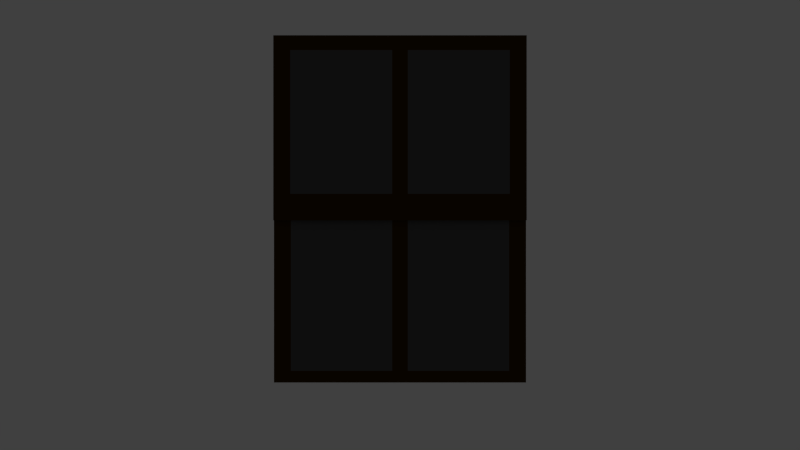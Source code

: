 # Source: assets.blend  (saved by Blender 2.78.0; exported with 4.5.12 LTS)
import bpy
from mathutils import Matrix  # noqa: F401  (used for matrix-valued properties, if any)

bpy.ops.wm.read_factory_settings(use_empty=True)
scene = bpy.context.scene
scene.name = 'Scene'

# ---- collections
col_collection_1 = bpy.data.collections.new('Collection 1'); scene.collection.children.link(col_collection_1)
col_collection_1.hide_render = True
col_collection_1.hide_viewport = True
col_collection_2 = bpy.data.collections.new('Collection 2'); scene.collection.children.link(col_collection_2)
col_collection_11 = bpy.data.collections.new('Collection 11'); scene.collection.children.link(col_collection_11)
col_collection_11.hide_render = True
col_collection_11.hide_viewport = True

# ---- materials (node trees are filled in below, after node groups)
mat_grassmat4 = bpy.data.materials.new('grassmat4')
mat_grassmat4.alpha_threshold = 0.0
mat_grassmat4.use_transparent_shadow = False
mat_grassmat4.roughness = 0.5
mat_grassmat3 = bpy.data.materials.new('grassmat3')
mat_grassmat3.alpha_threshold = 0.0
mat_grassmat3.use_transparent_shadow = False
mat_grassmat3.roughness = 0.5
mat_grassmat2 = bpy.data.materials.new('grassmat2')
mat_grassmat2.alpha_threshold = 0.0
mat_grassmat2.use_transparent_shadow = False
mat_grassmat2.diffuse_color = (0.1506, 0.8, 0.0, 1.0)
mat_grassmat2.roughness = 0.5
mat_grassmat1 = bpy.data.materials.new('grassmat1')
mat_grassmat1.alpha_threshold = 0.0
mat_grassmat1.use_transparent_shadow = False
mat_grassmat1.diffuse_color = (0.02623, 0.8, 0.0, 1.0)
mat_grassmat1.roughness = 0.5
mat_grassmat0 = bpy.data.materials.new('grassmat0')
mat_grassmat0.alpha_threshold = 0.0
mat_grassmat0.use_transparent_shadow = False
mat_grassmat0.diffuse_color = (0.0, 0.8, 0.01011, 1.0)
mat_grassmat0.roughness = 0.5
mat_stairsmat0 = bpy.data.materials.new('stairsmat0')
mat_stairsmat0.alpha_threshold = 0.0
mat_stairsmat0.use_transparent_shadow = False
mat_stairsmat0.roughness = 0.5
mat_areamat0 = bpy.data.materials.new('areamat0')
mat_areamat0.alpha_threshold = 0.0
mat_areamat0.use_transparent_shadow = False
mat_areamat0.roughness = 0.5
mat_areamat1 = bpy.data.materials.new('areamat1')
mat_areamat1.alpha_threshold = 0.0
mat_areamat1.use_transparent_shadow = False
mat_areamat1.diffuse_color = (0.01982, 0.8, 0.01812, 1.0)
mat_areamat1.roughness = 0.5
mat_areamat1.specular_intensity = 0.0
mat_waterholdermat0 = bpy.data.materials.new('waterholdermat0')
mat_waterholdermat0.alpha_threshold = 0.0
mat_waterholdermat0.use_transparent_shadow = False
mat_waterholdermat0.roughness = 0.5
mat_waterholdermat0.line_color = (0.0, 0.0, 0.0, 1.0)
mat_windowoutline = bpy.data.materials.new('windowoutline')
mat_windowoutline.alpha_threshold = 0.0
mat_windowoutline.use_transparent_shadow = False
mat_windowoutline.diffuse_color = (0.04955, 0.02304, 0.001162, 1.0)
mat_windowoutline.roughness = 0.5
mat_windowoutline.specular_intensity = 0.3158
mat_glassmat = bpy.data.materials.new('glassmat')
mat_glassmat.alpha_threshold = 0.0
mat_glassmat.use_transparent_shadow = False
mat_glassmat.diffuse_color = (0.08714, 0.08714, 0.08714, 1.0)
mat_glassmat.roughness = 0.5
mat_glassmat.specular_intensity = 0.4263
mat_outsidebox = bpy.data.materials.new('outsidebox')
mat_outsidebox.alpha_threshold = 0.0
mat_outsidebox.use_transparent_shadow = False
mat_outsidebox.roughness = 0.5
mat_handle = bpy.data.materials.new('handle')
mat_handle.alpha_threshold = 0.0
mat_handle.use_transparent_shadow = False
mat_handle.diffuse_color = (0.08335, 0.3067, 0.8, 1.0)
mat_handle.roughness = 0.5
mat_birdmat0 = bpy.data.materials.new('birdmat0')
mat_birdmat0.alpha_threshold = 0.0
mat_birdmat0.use_transparent_shadow = False
mat_birdmat0.roughness = 0.5

# ---- material node trees

# ---- world
world_world = bpy.data.worlds.new('World'); scene.world = world_world
world_world.color = (0.05088, 0.05088, 0.05088)
world_world.use_sun_shadow = False
world_world.sun_shadow_jitter_overblur = 0.0
world_world.cycles.sampling_method = 'NONE'
world_world.cycles.sample_map_resolution = 256

# ---- cameras
cam_camera = bpy.data.cameras.new('Camera')
cam_camera.clip_end = 100.0
cam_camera.lens = 35.0
cam_camera.sensor_width = 32.0
cam_camera.sensor_height = 18.0
cam_camera.ortho_scale = 7.314
cam_camera.dof.focus_distance = 0.0
cam_camera.dof.aperture_fstop = 128.0

# ---- lights
light_lamp = bpy.data.lights.new('Lamp', 'POINT')
light_lamp.transmission_factor = 0.0
light_lamp.cutoff_distance = 30.0
light_lamp.energy = 100.0
light_lamp.shadow_buffer_clip_start = 1.001
light_lamp.shadow_soft_size = 0.1
light_lamp.shadow_maximum_resolution = 0.006
light_lamp.use_absolute_resolution = True
light_lamp.cycles.use_multiple_importance_sampling = False
light_sun = bpy.data.lights.new('Sun', 'POINT')
light_sun.transmission_factor = 0.0
light_sun.energy = 100.0
light_sun.shadow_buffer_clip_start = 0.5
light_sun.shadow_soft_size = 0.1
light_sun.shadow_maximum_resolution = 0.006
light_sun.use_absolute_resolution = True

# ---- meshes
me_cube_004 = bpy.data.meshes.new('Cube.004')
me_cube_004.from_pydata([(-0.6447, -0.03539, 0.001502), (0.001083, 0.04614, 0.001502), (-1.611, -0.0007015, 0.001502), (0.001083, -0.04754, 0.001502), (-0.4542, 0.03399, 0.001502)], [], [(0, 3, 1, 4), (2, 0, 4)])
me_cube_004.materials.append(mat_grassmat4)
me_cube_004.use_remesh_preserve_volume = False
me_cube_004.use_remesh_preserve_attributes = False
me_cube_004.use_mirror_vertex_groups = False
me_cube_004.update()
me_cube_003 = bpy.data.meshes.new('Cube.003')
me_cube_003.from_pydata([(-1.171, -0.06394, -0.0008312), (0.01018, 0.0176, -0.0008314), (-1.602, -0.02924, -0.0008311), (0.01018, -0.07609, -0.0008314), (-0.9802, 0.005445, -0.0008312), (-0.6907, 0.1118, -0.0008312), (-0.005301, -0.04597, -0.0008314), (-1.161, 0.1272, -0.0008311), (0.03838, 0.04539, -0.0008314), (-0.8622, 0.05925, -0.0008312)], [], [(9, 6, 8, 5), (0, 3, 1, 4), (2, 0, 4), (7, 9, 5)])
me_cube_003.materials.append(mat_grassmat3)
me_cube_003.use_remesh_preserve_volume = False
me_cube_003.use_remesh_preserve_attributes = False
me_cube_003.use_mirror_vertex_groups = False
me_cube_003.update()
me_cube_002 = bpy.data.meshes.new('Cube.002')
me_cube_002.from_pydata([(-0.5195, 0.08056, 0.000992), (-0.2305, 0.03421, 0.0009919), (-0.7961, 0.06008, 0.0009921), (-0.2305, 0.08193, 0.0009919), (-0.5139, 0.05758, 0.000992), (0.004547, -0.002377, 0.0009919), (0.004547, 0.0714, 0.0009919), (0.0005, 0.04268, 0.0009918), (0.00109, -0.0305, 0.0009917), (-0.5983, -0.1198, 0.0009918), (-0.2949, -0.04086, 0.0009918), (-1.064, -0.09393, 0.0009919), (-0.2946, -0.1087, 0.0009918), (-0.5978, -0.07944, 0.0009918), (-0.6491, 0.1535, 0.000992), (-0.2305, 0.09714, 0.0009919), (-1.074, 0.1286, 0.0009921), (-0.2305, 0.1552, 0.000992), (-0.6435, 0.1256, 0.000992), (0.004547, 0.05261, 0.0009919), (0.004547, 0.1424, 0.0009919), (-0.6287, -0.02805, 0.0009918), (-0.0005143, 0.008224, 0.0009918), (-1.132, -0.01617, 0.0009919), (0.0002759, -0.02297, 0.0009918), (-0.6277, -0.009509, 0.0009918)], [], [(2, 4, 0), (4, 1, 3, 0), (3, 1, 5, 6), (9, 12, 10, 13), (11, 9, 13), (10, 12, 8, 7), (16, 18, 14), (18, 15, 17, 14), (17, 15, 19, 20), (21, 24, 22, 25), (23, 21, 25)])
me_cube_002.materials.append(mat_grassmat2)
me_cube_002.use_remesh_preserve_volume = False
me_cube_002.use_remesh_preserve_attributes = False
me_cube_002.use_mirror_vertex_groups = False
me_cube_002.update()
me_cube_001 = bpy.data.meshes.new('Cube.001')
me_cube_001.from_pydata([(-1.177, -0.06394, 0.003366), (-1.153, 0.1385, 0.003366), (-0.6474, 0.0669, 0.003366), (-1.882, 0.06742, 0.003366), (-0.6474, 0.1491, 0.003366), (-1.376, 0.07757, 0.003366), (0.003844, 0.0176, 0.003366), (-1.609, -0.02924, 0.003366), (0.003844, -0.07609, 0.003366), (-0.9865, 0.005445, 0.003366), (0.003844, 0.003855, 0.003366), (0.003844, 0.131, 0.003366), (0.003844, -0.01151, 0.003366), (0.003844, -0.1323, 0.003366), (-0.7753, -0.1638, 0.003366), (-0.3641, -0.1167, 0.003366), (-1.061, -0.145, 0.003366), (-0.3637, -0.1725, 0.003366), (-0.6495, -0.1258, 0.003366)], [], [(3, 5, 1), (5, 2, 4, 1), (4, 2, 10, 11), (14, 17, 15, 18), (0, 8, 6, 9), (7, 0, 9), (16, 14, 18), (15, 17, 13, 12)])
me_cube_001.materials.append(mat_grassmat1)
me_cube_001.use_remesh_preserve_volume = False
me_cube_001.use_remesh_preserve_attributes = False
me_cube_001.use_mirror_vertex_groups = False
me_cube_001.update()
me_cube = bpy.data.meshes.new('Cube')
me_cube.from_pydata([(-1.208, -0.1166, 0.00245), (-1.184, 0.04412, 0.00245), (-0.6787, -0.05957, 0.00245), (-1.913, 9.337e-08, 0.00245), (-0.6787, 0.05957, 0.00245), (-1.408, -0.04412, 0.00245), (-0.00115, -0.1247, 0.002449), (-1.64, -0.09497, 0.00245), (-0.00115, -0.2184, 0.002449), (-1.018, -0.07333, 0.00245), (-0.00115, -0.1527, 0.002449), (-0.00115, 0.1527, 0.002449), (-0.00115, -0.1538, 0.002449), (-0.00115, -0.2746, 0.002449), (-0.7438, -0.2231, 0.002449), (-0.8212, 0.2527, 0.00245), (-0.4748, 0.1804, 0.002449), (-1.32, 0.2213, 0.00245), (-0.4753, 0.2637, 0.002449), (-0.9736, 0.191, 0.002449), (-0.3953, -0.1578, 0.002449), (-1.078, -0.2717, 0.002449), (-0.395, -0.2277, 0.002449), (-0.7582, -0.1809, 0.002449), (-0.00115, 0.09016, 0.002449), (-0.00115, 0.2384, 0.002449), (-1.449, 0.09238, 0.00245), (-0.00115, 0.1449, 0.002449), (-1.967, 0.1133, 0.00245), (-0.00115, 0.08269, 0.002449), (-1.221, 0.1347, 0.00245)], [], [(3, 5, 1), (5, 2, 4, 1), (4, 2, 10, 11), (26, 29, 27, 30), (17, 19, 15), (14, 22, 20, 23), (0, 8, 6, 9), (7, 0, 9), (19, 16, 18, 15), (21, 14, 23), (18, 16, 24, 25), (20, 22, 13, 12), (28, 26, 30)])
me_cube.materials.append(mat_grassmat0)
me_cube.use_remesh_preserve_volume = False
me_cube.use_remesh_preserve_attributes = False
me_cube.use_mirror_vertex_groups = False
me_cube.update()
me_plane = bpy.data.meshes.new('Plane')
me_plane.from_pydata([(-2.37, -4.0, 0.0), (2.315, -4.0, 0.001435), (-2.37, 4.0, 0.0), (2.315, 4.0, 0.001435), (-2.37, 2.933, 0.0), (-2.37, -2.933, 0.0), (2.315, -2.933, 0.001435), (2.315, 2.933, 0.001435), (7.263, -4.0, -3.301), (6.063, -4.0, -3.301), (7.263, -2.933, -4.403), (7.263, -2.933, -3.301), (4.863, 2.933, -2.2), (4.863, 2.933, -1.099), (3.663, 2.933, -1.099), (3.663, 2.933, 0.001435), (3.663, -2.933, 0.001435), (3.663, -2.933, -1.099), (4.863, -2.933, -1.099), (4.863, -2.933, -2.2), (3.663, -4.0, 0.001435), (3.663, -4.0, -1.099), (4.863, -4.0, -1.099), (4.863, -4.0, -2.2), (4.863, 4.0, -2.2), (4.863, 4.0, -1.099), (3.663, 4.0, -1.099), (3.663, 4.0, 0.001435), (7.263, 2.933, -4.403), (6.063, 4.0, -2.2), (6.063, 4.0, -3.301), (6.063, -4.0, -2.2), (6.063, -2.933, -3.301), (6.063, -2.933, -2.2), (6.063, 2.933, -3.301), (7.263, 2.933, -3.301), (6.063, 2.933, -2.2), (7.263, -4.0, -4.403), (7.263, 4.0, -4.403), (7.263, 4.0, -3.301), (8.463, 4.0, -4.403), (8.463, 4.0, -5.504), (8.463, -4.0, -5.504), (8.463, -4.0, -4.403), (8.463, -2.933, -5.504), (8.463, -2.933, -4.403), (8.463, 2.933, -4.403), (8.463, 2.933, -5.504)], [], [(4, 7, 3, 2), (0, 1, 6, 5), (5, 6, 7, 4), (46, 45, 44, 47), (29, 36, 34, 30), (3, 7, 15, 27), (27, 15, 14, 26), (26, 14, 13, 25), (25, 13, 12, 24), (6, 1, 20, 16), (16, 20, 21, 17), (17, 21, 22, 18), (18, 22, 23, 19), (7, 6, 16, 15), (15, 16, 17, 14), (14, 17, 18, 13), (13, 18, 19, 12), (19, 23, 31, 33), (30, 34, 35, 39), (24, 12, 36, 29), (45, 43, 42, 44), (12, 19, 33, 36), (39, 35, 28, 38), (32, 9, 8, 11), (11, 8, 37, 10), (34, 32, 11, 35), (35, 11, 10, 28), (10, 37, 43, 45), (40, 46, 47, 41), (38, 28, 46, 40), (28, 10, 45, 46), (36, 33, 32, 34), (33, 31, 9, 32)])
me_plane.materials.append(mat_stairsmat0)
me_plane.use_remesh_preserve_volume = False
me_plane.use_remesh_preserve_attributes = False
me_plane.use_mirror_vertex_groups = False
me_plane.update()
me_areamesh = bpy.data.meshes.new('areamesh')
me_areamesh.from_pydata([(-1.0, -1.0, 0.0), (1.0, -1.0, 0.0), (-1.0, 1.0, 0.0), (1.0, 1.0, 0.0), (-1.0, 0.9667, 0.0), (-1.0, -0.9667, 0.0), (1.0, -0.9667, 0.0), (1.0, 0.9667, 0.0), (-0.9667, -1.0, 0.0), (0.9667, -1.0, 0.0), (0.9667, 1.0, 0.0), (-0.9667, 1.0, 0.0), (0.9667, -0.9667, 0.0), (-0.9667, -0.9667, 0.0), (0.9667, 0.9667, 0.0), (-0.9667, 0.9667, 0.0), (0.9667, -0.9667, 1.134), (-0.9667, -0.9667, 1.134), (0.9667, 0.9667, 1.134), (-0.9667, 0.9667, 1.134)], [], [(14, 7, 3, 10), (9, 1, 6, 12), (12, 6, 7, 14), (5, 13, 15, 4), (13, 12, 14, 15), (0, 8, 13, 5), (8, 9, 12, 13), (4, 15, 11, 2), (15, 14, 10, 11), (14, 12, 16, 18), (13, 15, 19, 17), (14, 18, 19, 15), (13, 17, 16, 12)])
me_areamesh.polygons.foreach_set('material_index', [0, 0, 0, 0, 1, 0, 0, 0, 0, 0, 0, 0, 0])
_uv = me_areamesh.uv_layers.new(name='UVMap')
_uv.uv.foreach_set('vector', [0.0, 0.0, 0.0, 0.0, 0.0, 0.0, 0.0, 0.0, 0.0, 0.0, 0.0, 0.0, 0.0, 0.0, 0.0, 0.0, 0.0, 0.0, 0.0, 0.0, 0.0, 0.0, 0.0, 0.0, 0.0, 0.0, 0.0, 0.0, 0.0, 0.0, 0.0, 0.0, 0.0, 0.0, 0.0, 0.0, 0.0, 0.0, 0.0, 0.0, 0.0, 0.0, 0.0, 0.0, 0.0, 0.0, 0.0, 0.0, 0.0, 0.0, 0.0, 0.0, 0.0, 0.0, 0.0, 0.0, 0.0, 0.0, 0.0, 0.0, 0.0, 0.0, 0.0, 0.0, 0.0, 0.0, 0.0, 0.0, 0.0, 0.0, 0.0, 0.0, 0.7549, 0.277, 1.005, 0.277, 1.005, 0.6473, 0.7549, 0.6473, 0.2549, 0.277, 0.5049, 0.277, 0.5049, 0.6473, 0.2549, 0.6473, 0.7549, 0.277, 0.7549, 0.6473, 0.5049, 0.6473, 0.5049, 0.277, 0.2549, 0.277, 0.2549, 0.6473, 0.00496, 0.6473, 0.00496, 0.277])
me_areamesh.materials.append(mat_areamat0)
me_areamesh.materials.append(mat_areamat1)
me_areamesh.use_remesh_preserve_volume = False
me_areamesh.use_remesh_preserve_attributes = False
me_areamesh.use_mirror_vertex_groups = False
me_areamesh.update()
me_waterholdermesh = bpy.data.meshes.new('waterholdermesh')
me_waterholdermesh.from_pydata([(1.0, 1.0, -1.0), (1.0, -1.0, -1.0), (-1.0, -1.0, -1.0), (-1.0, 1.0, -1.0), (1.0, 1.0, 1.0), (1.0, -1.0, 1.0), (-1.0, -1.0, 1.0), (-1.0, 1.0, 1.0), (0.9, 1.0, -1.0), (-0.9, 1.0, -1.0), (0.9, -1.0, -1.0), (-0.9, -1.0, -1.0), (0.9, 1.0, 1.0), (-0.9, 1.0, 1.0), (0.9, -1.0, 1.0), (-0.9, -1.0, 1.0), (1.0, 0.9, -1.0), (1.0, -0.9, -1.0), (-1.0, -0.9, -1.0), (-1.0, 0.9, -1.0), (1.0, 0.9, 1.0), (1.0, -0.9, 1.0), (-1.0, -0.9, 1.0), (-1.0, 0.9, 1.0), (0.9, 0.9, 1.0), (0.9, -0.9, 1.0), (-0.9, 0.9, 1.0), (-0.9, -0.9, 1.0), (0.9, -0.9, -1.0), (0.9, 0.9, -1.0), (-0.9, -0.9, -1.0), (-0.9, 0.9, -1.0), (1.0, -0.9, 2.702), (1.0, -1.0, 2.702), (-0.9, 1.0, 2.702), (-1.0, 1.0, 2.702), (-0.9, -1.0, 2.702), (-1.0, -1.0, 2.702), (-1.0, 0.9, 2.702), (1.0, 1.0, 2.702), (0.9, 1.0, 2.702), (0.9, -1.0, 2.702), (0.9, -0.9, 2.702), (-0.9, -0.9, 2.702), (1.0, 0.9, 2.702), (-1.0, -0.9, 2.702), (0.9, 0.9, 2.702), (-0.9, 0.9, 2.702)], [], [(30, 11, 2, 18), (15, 14, 41, 36), (17, 21, 5, 1), (11, 15, 6, 2), (19, 23, 7, 3), (13, 9, 3, 7), (4, 0, 8, 12), (12, 8, 9, 13), (1, 5, 14, 10), (10, 14, 15, 11), (5, 21, 32, 33), (20, 4, 39, 44), (17, 1, 10, 28), (28, 10, 11, 30), (8, 29, 31, 9), (29, 28, 30, 31), (0, 16, 29, 8), (16, 17, 28, 29), (6, 15, 36, 37), (24, 26, 27, 25), (22, 6, 37, 45), (25, 27, 43, 42), (2, 6, 22, 18), (18, 22, 23, 19), (0, 4, 20, 16), (16, 20, 21, 17), (4, 12, 40, 39), (14, 5, 33, 41), (9, 31, 19, 3), (31, 30, 18, 19), (43, 45, 37, 36), (32, 42, 41, 33), (42, 43, 36, 41), (40, 34, 47, 46), (39, 40, 46, 44), (44, 46, 42, 32), (34, 35, 38, 47), (47, 38, 45, 43), (12, 13, 34, 40), (27, 26, 47, 43), (24, 25, 42, 46), (26, 24, 46, 47), (23, 22, 45, 38), (7, 23, 38, 35), (21, 20, 44, 32), (13, 7, 35, 34)])
me_waterholdermesh.materials.append(mat_waterholdermat0)
me_waterholdermesh.use_remesh_preserve_volume = False
me_waterholdermesh.use_remesh_preserve_attributes = False
me_waterholdermesh.use_mirror_vertex_groups = False
me_waterholdermesh.update()
me_plane_001 = bpy.data.meshes.new('Plane.001')
me_plane_001.from_pydata([(-1.0, -1.0, 0.0), (1.0, -1.0, 0.0), (-1.0, 1.198, 0.0), (1.0, 1.198, 0.0), (-1.0, 1.105, 0.0), (-1.0, -0.9259, 0.0), (1.0, -0.9259, 0.0), (1.0, 1.105, 0.0), (-0.8667, -1.0, 0.0), (0.8667, -1.0, 0.0), (0.8667, 1.198, 0.0), (-0.8667, 1.198, 0.0), (0.8667, -0.9259, 0.0), (-0.8667, -0.9259, 0.0), (-1.0, 1.198, 0.05414), (-0.8667, 1.198, 0.05414), (-1.0, 0.1966, 0.0), (-1.0, 0.02992, 0.0), (1.0, 0.02992, 0.0), (1.0, 0.1966, 0.0), (-0.8667, 0.02992, 0.0), (1.0, 1.198, 0.05414), (0.8667, 0.02992, 0.0), (1.0, 1.105, 0.05414), (-1.0, -0.9259, 0.02439), (-1.0, -1.0, 0.02439), (0.8667, -1.0, 0.02439), (1.0, -1.0, 0.02439), (1.0, 1.105, 0.02439), (1.0, 1.198, 0.02439), (-0.8667, 1.198, 0.02439), (-1.0, 1.198, 0.02439), (-1.0, 1.105, 0.02439), (-1.0, 0.02992, 0.02439), (1.0, -0.9259, 0.02439), (1.0, 0.1966, 0.02439), (-0.8667, -0.9259, 0.02439), (-0.8667, 1.105, 0.02439), (-0.8667, -1.0, 0.02439), (0.8667, 1.198, 0.02439), (0.8667, -0.9259, 0.02439), (0.8667, 1.105, 0.02439), (-0.8667, 0.1966, 0.02439), (0.8667, 0.1966, 0.02439), (-1.0, 0.1966, 0.02439), (1.0, 0.02992, 0.02439), (-0.8667, 0.02992, 0.02439), (0.8667, 0.02992, 0.02439), (-1.0, 1.105, 0.05414), (1.0, 0.1966, 0.05414), (-0.8667, 1.105, 0.05414), (0.8667, 1.198, 0.05414), (0.8667, 1.105, 0.05414), (-0.8667, 0.1966, 0.05414), (0.8667, 0.1966, 0.05414), (-1.0, 0.1966, 0.05414), (-1.0, 0.02992, 0.05414), (1.0, 0.02992, 0.05414), (-0.8667, 0.02992, 0.05414), (0.8667, 0.02992, 0.05414), (0.06108, 0.1966, 0.05414), (-2.98e-08, 0.1966, 0.05414), (-0.06108, 0.1966, 0.05414), (-0.06108, -1.0, 0.0), (2.98e-08, -1.0, 0.0), (0.06108, -1.0, 0.0), (0.06108, 1.105, 0.02439), (-0.06108, 1.105, 0.02439), (-0.06108, -1.0, 0.02439), (2.98e-08, -1.0, 0.02439), (0.06108, -1.0, 0.02439), (0.06108, 1.105, 0.05414), (-2.98e-08, 1.105, 0.05414), (-0.06108, 1.105, 0.05414), (0.06108, 1.198, 0.0), (-2.98e-08, 1.198, 0.0), (-0.06108, 1.198, 0.0), (0.06108, 0.02992, 0.0), (-2.98e-08, 0.02992, 0.0), (-0.06108, 0.02992, 0.0), (0.06108, 1.198, 0.02439), (-2.98e-08, 1.198, 0.02439), (-0.06108, 1.198, 0.02439), (0.06108, 0.02992, 0.02439), (-2.98e-08, 0.02992, 0.02439), (-0.06108, 0.02992, 0.02439), (0.06108, -0.9259, 0.0), (-2.98e-08, -0.9259, 0.0), (-0.06108, -0.9259, 0.0), (0.06108, 0.1966, 0.02439), (-0.06108, 0.1966, 0.02439), (0.06108, 0.02992, 0.05414), (-2.98e-08, 0.02992, 0.05414), (-0.06108, 0.02992, 0.05414), (0.06108, -0.9259, 0.02439), (-2.98e-08, -0.9259, 0.02439), (-0.06108, -0.9259, 0.02439), (0.06108, 1.198, 0.05414), (-2.98e-08, 1.198, 0.05414), (-0.06108, 1.198, 0.05414)], [], [(13, 20, 46, 36), (10, 74, 80, 39), (17, 5, 24, 33), (18, 19, 35, 45), (3, 10, 39, 29), (2, 4, 32, 31), (6, 18, 45, 34), (8, 63, 68, 38), (11, 2, 31, 30), (16, 17, 33, 44), (0, 8, 38, 25), (20, 79, 85, 46), (7, 3, 29, 28), (4, 16, 44, 32), (43, 89, 60, 54), (26, 27, 34, 40), (42, 37, 50, 53), (30, 31, 14, 15), (25, 38, 36, 24), (38, 68, 96, 36), (44, 33, 56, 55), (46, 85, 93, 58), (37, 67, 73, 50), (24, 36, 46, 33), (28, 29, 21, 23), (40, 34, 45, 47), (32, 44, 55, 48), (1, 6, 34, 27), (19, 7, 28, 35), (5, 0, 25, 24), (12, 86, 94, 40), (22, 12, 40, 47), (9, 1, 27, 26), (52, 23, 21, 51), (54, 49, 23, 52), (55, 53, 50, 48), (48, 50, 15, 14), (50, 73, 99, 15), (58, 93, 62, 53), (56, 58, 53, 55), (59, 57, 49, 54), (31, 32, 48, 14), (41, 43, 54, 52), (33, 46, 58, 56), (29, 39, 51, 21), (45, 35, 49, 57), (39, 80, 97, 51), (47, 45, 57, 59), (35, 28, 23, 49), (96, 95, 84, 85), (94, 86, 87, 95), (95, 87, 88, 96), (96, 88, 13, 36), (99, 73, 72, 98), (98, 72, 71, 97), (97, 71, 52, 51), (68, 63, 64, 69), (69, 64, 65, 70), (70, 65, 9, 26), (66, 71, 60, 89), (61, 60, 71, 72), (62, 90, 42, 53), (62, 93, 92, 61), (61, 92, 91, 60), (60, 91, 59, 54), (85, 79, 78, 84), (84, 78, 77, 83), (83, 77, 22, 47), (80, 74, 75, 81), (81, 75, 76, 82), (82, 76, 11, 30), (93, 85, 84, 92), (92, 84, 83, 91), (91, 83, 47, 59), (62, 61, 72, 73), (67, 90, 62, 73), (71, 66, 41, 52), (97, 80, 81, 98), (98, 81, 82, 99), (99, 82, 30, 15), (96, 68, 69, 95), (95, 69, 70, 94), (94, 70, 26, 40), (88, 96, 85, 79), (84, 95, 94, 83), (94, 86, 77, 83), (94, 40, 47, 83), (96, 85, 46, 36), (62, 73, 50, 53), (60, 54, 52, 71)])
me_plane_001.polygons.foreach_set('material_index', [0, 0, 0, 0, 0, 0, 0, 0, 0, 0, 0, 0, 0, 0, 0, 0, 0, 0, 0, 0, 0, 0, 0, 0, 0, 0, 0, 0, 0, 0, 0, 0, 0, 0, 0, 0, 0, 0, 0, 0, 0, 0, 0, 0, 0, 0, 0, 0, 0, 0, 0, 0, 0, 0, 0, 0, 0, 0, 0, 0, 0, 0, 0, 0, 0, 0, 0, 0, 0, 0, 0, 0, 0, 0, 0, 0, 0, 0, 0, 0, 0, 0, 0, 0, 0, 0, 1, 1, 1, 1])
me_plane_001.materials.append(mat_windowoutline)
me_plane_001.materials.append(mat_glassmat)
me_plane_001.use_remesh_preserve_volume = False
me_plane_001.use_remesh_preserve_attributes = False
me_plane_001.use_mirror_vertex_groups = False
me_plane_001.update()
me_powerboxmesh = bpy.data.meshes.new('powerboxmesh')
me_powerboxmesh.from_pydata([(-0.4, -1.0, 0.0), (0.4, -1.0, 0.0), (-0.4, 1.0, 0.0), (0.4, 1.0, 0.0), (-0.3333, -1.0, 0.0), (0.3333, -1.0, 0.0), (0.3333, 1.0, 0.0), (-0.3333, 1.0, 0.0), (-0.4, 0.9333, 0.0), (-0.4, -0.9333, 0.0), (0.4, -0.9333, 0.0), (0.4, 0.9333, 0.0), (-0.3333, -0.9333, 0.0), (-0.3333, 0.9333, 0.0), (0.3333, -0.9333, 0.0), (0.3333, 0.9333, 0.0), (-0.4, -1.0, 0.0531), (0.4, -1.0, 0.0531), (-0.4, 1.0, 0.0531), (0.4, 1.0, 0.0531), (-0.3333, -1.0, 0.0531), (0.3333, -1.0, 0.0531), (0.3333, 1.0, 0.0531), (-0.3333, 1.0, 0.0531), (-0.4, 0.9333, 0.0531), (-0.4, -0.9333, 0.0531), (0.4, -0.9333, 0.0531), (0.4, 0.9333, 0.0531), (-0.3333, -0.9333, 0.0531), (-0.3333, 0.9333, 0.0531), (0.3333, -0.9333, 0.0531), (0.3333, 0.9333, 0.0531), (-0.4, -0.9333, 0.1833), (-0.4, -1.0, 0.1833), (0.3333, -1.0, 0.1833), (0.4, -1.0, 0.1833), (0.4, 0.9333, 0.1833), (0.4, 1.0, 0.1833), (-0.3333, 1.0, 0.1833), (-0.4, 1.0, 0.1833), (-0.3333, -1.0, 0.1833), (0.3333, 1.0, 0.1833), (-0.3333, 0.9333, 0.1833), (0.3333, 0.9333, 0.1833), (-0.4, 0.9333, 0.1833), (0.4, -0.9333, 0.1833), (-0.3333, -0.9333, 0.1833), (0.3333, -0.9333, 0.1833), (-0.3513, -0.09684, 0.0531), (-0.3513, 0.09684, 0.0531), (0.3513, -0.09684, 0.0531), (0.3513, 0.09684, 0.0531), (-0.3513, 0.09684, 0.1643), (0.3513, 0.09684, 0.1643), (-0.3513, -0.09684, 0.1643), (0.3513, -0.09684, 0.1643), (-0.2986, 0.09684, 0.0531), (-0.2986, 0.09684, 0.1643), (-0.2986, -0.09684, 0.0531), (0.2986, -0.09684, 0.0531), (0.2986, 0.09684, 0.0531), (-0.2986, -0.09684, 0.1643), (0.2986, -0.09684, 0.1643), (0.2986, 0.09684, 0.1643), (0.3079, 0.04051, 0.1087), (-0.3079, 0.04051, 0.1087), (0.3079, 0.02865, 0.1373), (-0.3079, 0.02865, 0.1373), (0.3079, -6.523e-09, 0.1492), (-0.3079, 4.363e-09, 0.1492), (0.3079, -0.02865, 0.1373), (-0.3079, -0.02865, 0.1373), (0.3079, -0.04051, 0.1087), (-0.3079, -0.04051, 0.1087), (0.3079, -0.02865, 0.08005), (-0.3079, -0.02865, 0.08005), (0.3079, 6.617e-09, 0.06818), (-0.3079, 1.75e-08, 0.06818), (0.3079, 0.02865, 0.08005), (-0.3079, 0.02865, 0.08005), (0.1026, 0.04051, 0.1087), (-0.1026, 0.04051, 0.1087), (-0.1026, 0.02865, 0.1373), (0.1026, 0.02865, 0.1373), (-0.1026, 7.344e-10, 0.1492), (0.1026, -2.894e-09, 0.1492), (-0.1026, -0.02865, 0.1373), (0.1026, -0.02865, 0.1373), (-0.1026, -0.04051, 0.1087), (0.1026, -0.04051, 0.1087), (-0.1026, -0.02865, 0.08005), (0.1026, -0.02865, 0.08005), (-0.1026, 1.387e-08, 0.06818), (0.1026, 1.025e-08, 0.06818), (-0.1026, 0.02865, 0.08005), (0.1026, 0.02865, 0.08005), (-0.1026, 0.02865, 0.5942), (0.1026, 0.02865, 0.5942), (-0.1026, 7.344e-10, 0.5942), (0.1026, -2.894e-09, 0.5942), (-0.1026, -0.02865, 0.5942), (0.1026, -0.02865, 0.5942), (-0.1026, 0.02865, 0.6942), (0.1026, 0.02865, 0.6942), (-0.1026, 7.344e-10, 0.6942), (0.1026, -2.894e-09, 0.6942), (-0.1026, -0.02865, 0.6942), (0.1026, -0.02865, 0.6942), (-0.1026, 0.05729, 0.6442), (-0.1026, -0.05729, 0.6442), (0.1026, -0.05729, 0.6442), (0.1026, 0.05729, 0.6442), (-0.2463, 1.951e-09, 0.6442), (-0.2463, 7.344e-10, 0.6942), (0.2463, -2.894e-09, 0.5942), (0.2463, -0.02865, 0.5942), (-0.2463, 7.344e-10, 0.5942), (-0.2463, -0.02865, 0.5942), (0.2463, 0.02865, 0.5942), (-0.2463, 0.02865, 0.5942), (0.2463, -2.894e-09, 0.6942), (0.2463, -0.02865, 0.6942), (-0.2463, -0.02865, 0.6942), (0.2463, 0.02865, 0.6942), (-0.2463, 0.02865, 0.6942), (-0.2463, 0.05729, 0.6442), (-0.2463, -0.05729, 0.6442), (0.2463, -0.05729, 0.6442), (0.2463, 0.05729, 0.6442), (0.2463, -5.306e-09, 0.6442)], [], [(15, 6, 3, 11), (8, 2, 7, 13), (13, 7, 6, 15), (4, 12, 14, 5), (12, 13, 15, 14), (0, 9, 12, 4), (9, 8, 13, 12), (5, 14, 10, 1), (14, 15, 11, 10), (31, 30, 47, 43), (27, 19, 37, 36), (21, 17, 35, 34), (28, 29, 42, 46), (28, 30, 31, 29), (25, 16, 33, 32), (22, 23, 38, 41), (19, 22, 41, 37), (26, 27, 36, 45), (4, 5, 21, 20), (1, 10, 26, 17), (11, 3, 19, 27), (3, 6, 22, 19), (10, 11, 27, 26), (7, 2, 18, 23), (2, 8, 24, 18), (9, 0, 16, 25), (6, 7, 23, 22), (0, 4, 20, 16), (8, 9, 25, 24), (5, 1, 17, 21), (43, 36, 37, 41), (44, 42, 38, 39), (42, 43, 41, 38), (40, 34, 47, 46), (33, 40, 46, 32), (32, 46, 42, 44), (34, 35, 45, 47), (47, 45, 36, 43), (18, 24, 44, 39), (23, 18, 39, 38), (30, 28, 46, 47), (24, 25, 32, 44), (16, 20, 40, 33), (29, 31, 43, 42), (17, 26, 45, 35), (20, 21, 34, 40), (51, 53, 55, 50), (48, 54, 52, 49), (60, 59, 62, 63), (58, 56, 57, 61), (55, 53, 63, 62), (51, 50, 59, 60), (49, 52, 57, 56), (53, 51, 60, 63), (54, 48, 58, 61), (52, 54, 61, 57), (48, 49, 56, 58), (50, 55, 62, 59), (81, 65, 67, 82), (82, 67, 69, 84), (84, 69, 71, 86), (86, 71, 73, 88), (88, 73, 75, 90), (90, 75, 77, 92), (67, 65, 79, 77, 75, 73, 71, 69), (92, 77, 79, 94), (94, 79, 65, 81), (64, 66, 68, 70, 72, 74, 76, 78), (78, 95, 80, 64), (95, 94, 81, 80), (76, 93, 95, 78), (93, 92, 94, 95), (74, 91, 93, 76), (91, 90, 92, 93), (72, 89, 91, 74), (89, 88, 90, 91), (70, 87, 89, 72), (87, 86, 88, 89), (68, 85, 87, 70), (86, 87, 101, 100), (66, 83, 85, 68), (82, 84, 98, 96), (64, 80, 83, 66), (80, 81, 82, 83), (102, 108, 125, 124), (103, 105, 120, 123), (84, 86, 100, 98), (83, 82, 96, 97), (85, 83, 97, 99), (87, 85, 99, 101), (105, 104, 106, 107), (103, 102, 104, 105), (109, 110, 107, 106), (111, 108, 102, 103), (106, 104, 113, 122), (105, 107, 121, 120), (97, 111, 128, 118), (107, 110, 127, 121), (97, 96, 108, 111), (100, 101, 110, 109), (96, 98, 116, 119), (111, 103, 123, 128), (112, 126, 122, 113), (125, 112, 113, 124), (129, 128, 123, 120), (127, 129, 120, 121), (115, 114, 129, 127), (114, 118, 128, 129), (119, 116, 112, 125), (116, 117, 126, 112), (101, 99, 114, 115), (104, 102, 124, 113), (100, 109, 126, 117), (98, 100, 117, 116), (108, 96, 119, 125), (110, 101, 115, 127), (99, 97, 118, 114), (109, 106, 122, 126)])
me_powerboxmesh.polygons.foreach_set('use_smooth', [0, 0, 0, 0, 0, 0, 0, 0, 0, 0, 0, 0, 0, 0, 0, 0, 0, 0, 0, 0, 0, 0, 0, 0, 0, 0, 0, 0, 0, 0, 0, 0, 0, 0, 0, 0, 0, 0, 0, 0, 0, 0, 0, 0, 0, 0, 0, 0, 0, 0, 0, 0, 0, 0, 0, 0, 0, 0, 1, 1, 1, 1, 1, 1, 1, 1, 1, 1, 1, 1, 1, 1, 1, 1, 1, 1, 1, 1, 1, 1, 1, 1, 1, 1, 1, 1, 1, 1, 1, 1, 1, 1, 1, 1, 1, 1, 1, 1, 1, 1, 1, 1, 1, 1, 1, 1, 1, 1, 1, 1, 1, 1, 1, 1, 1, 1, 1, 1])
me_powerboxmesh.polygons.foreach_set('material_index', [0, 0, 0, 0, 0, 0, 0, 0, 0, 0, 0, 0, 0, 0, 0, 0, 0, 0, 0, 0, 0, 0, 0, 0, 0, 0, 0, 0, 0, 0, 0, 0, 0, 0, 0, 0, 0, 0, 0, 0, 0, 0, 0, 0, 0, 0, 0, 0, 0, 0, 0, 0, 0, 0, 0, 0, 0, 0, 1, 1, 1, 1, 1, 1, 1, 1, 1, 1, 1, 1, 1, 1, 1, 1, 1, 1, 1, 1, 1, 1, 1, 1, 1, 1, 1, 1, 1, 1, 1, 1, 1, 1, 1, 1, 1, 1, 1, 1, 1, 1, 1, 1, 1, 1, 1, 1, 1, 1, 1, 1, 1, 1, 1, 1, 1, 1, 1, 1])
me_powerboxmesh.materials.append(mat_outsidebox)
me_powerboxmesh.materials.append(mat_handle)
me_powerboxmesh.use_remesh_preserve_volume = False
me_powerboxmesh.use_remesh_preserve_attributes = False
me_powerboxmesh.use_mirror_vertex_groups = False
me_powerboxmesh.update()
me_sphere = bpy.data.meshes.new('Sphere')
me_sphere.from_pydata([(0.2192, -1.562, -0.09554), (0.1744, -1.565, -0.1138), (0.1744, -1.618, -0.06808), (0.1744, -1.482, -0.06295), (0.2192, -1.615, -0.04979), (0.1989, -1.48, -0.05293), (0.2194, -1.607, -0.005629), (0.2091, -1.476, -0.02875), (0.2253, -1.599, 0.03853), (0.1989, -1.472, -0.004572), (0.1744, -1.596, 0.03884), (0.1744, -1.47, 0.005443), (0.1235, -1.599, 0.03853), (0.1498, -1.472, -0.004572), (0.1294, -1.607, -0.005629), (0.1397, -1.476, -0.02875), (0.1295, -1.615, -0.04979), (0.1498, -1.48, -0.05293), (0.2187, -1.524, -0.02033), (0.2039, -1.537, 0.02383), (0.1744, -1.527, 0.02732), (0.1448, -1.537, 0.02383), (0.1301, -1.524, -0.02033), (0.1295, -1.562, -0.09554), (0.2192, -1.546, 0.04338), (0.1744, -1.546, 0.06195), (0.2192, -1.597, 0.0515), (0.1295, -1.546, 0.04338), (0.1744, -1.594, 0.06979), (0.1295, -1.597, 0.0515), (0.2872, -1.537, 0.2326), (0.2263, -1.537, 0.2511), (0.2872, -1.573, 0.2393), (0.2263, -1.57, 0.2576), (0.1224, -1.537, 0.2511), (0.06158, -1.537, 0.2326), (0.1224, -1.57, 0.2576), (0.06158, -1.573, 0.2393), (0.1744, -1.023, -0.1438), (0.1989, -1.022, -0.1338), (0.2091, -1.017, -0.1096), (0.1989, -1.013, -0.08547), (0.1744, -1.011, -0.07546), (0.1498, -1.013, -0.08547), (0.1397, -1.017, -0.1096), (0.1498, -1.022, -0.1338), (0.656, -0.5016, -0.02128), (0.656, -0.4668, -0.4198), (0.6137, -0.2556, -0.3936), (0.5731, -0.05389, -0.3531), (0.5356, 0.1306, -0.2998), (0.5028, 0.2908, -0.2359), (0.4758, 0.4206, -0.1637), (0.4558, 0.5149, -0.086), (0.4435, 0.5702, -0.005846), (0.4393, 0.5842, 0.07372), (0.4435, 0.5566, 0.1496), (0.4558, 0.4882, 0.219), (0.4758, 0.3819, 0.2791), (0.5028, 0.2415, 0.3277), (0.5356, 0.07265, 0.3628), (0.5731, -0.1183, 0.3832), (0.6137, -0.324, 0.3881), (0.656, -0.5365, 0.3772), (0.6982, -0.7477, 0.351), (0.7389, -0.9494, 0.3105), (0.7763, -1.134, 0.2573), (0.8092, -1.294, 0.1933), (0.8361, -1.424, 0.1211), (0.8561, -1.518, 0.04344), (0.8685, -1.573, -0.03672), (0.8726, -1.588, -0.1163), (0.8685, -1.56, -0.1922), (0.8561, -1.492, -0.2615), (0.8361, -1.385, -0.3217), (0.8092, -1.245, -0.3702), (0.7763, -1.076, -0.4054), (0.7389, -0.885, -0.4258), (0.6982, -0.6793, -0.4306), (0.07481, -0.7781, -0.5437), (0.06131, -0.8928, -0.4878), (0.1934, -0.8268, -0.5555), (0.143, -0.9264, -0.4959), (0.3006, -0.8917, -0.5426), (0.2168, -0.9711, -0.487), (0.07459, -0.7943, -0.5711), (0.06109, -0.9091, -0.5151), (0.1932, -0.843, -0.5828), (0.1428, -0.9426, -0.5232), (0.3004, -0.9079, -0.57), (0.2166, -0.9873, -0.5144), (0.4887, 0.2108, -1.132), (0.2304, 0.3237, -1.131), (0.4936, 0.1922, -1.159), (0.2354, 0.3051, -1.158), (1.099, -0.09275, -1.092), (0.8546, 0.03546, -1.115), (1.104, -0.1114, -1.119), (0.8595, 0.01685, -1.142), (0.0, -1.166, -0.2984), (0.0, 0.6952, -0.002883), (0.0, 0.5343, -0.2182), (0.0, 0.2578, -0.4073), (0.0, -0.09217, -0.5415), (0.0, -0.4624, -0.6003), (0.0, -0.7964, -0.5748), (0.0, -1.043, -0.4687), (0.09823, 0.6884, 0.02251), (0.1814, 0.5217, -0.1713), (0.237, 0.2414, -0.346), (0.2565, -0.1099, -0.4752), (0.237, -0.4788, -0.539), (0.1814, -0.8089, -0.5278), (0.09823, -1.05, -0.4434), (0.0, 0.7161, 0.2058), (0.17, 0.6698, 0.09188), (0.3141, 0.4874, -0.04311), (0.4103, 0.1965, -0.1786), (0.4441, -0.1585, -0.2939), (0.4103, -0.5236, -0.3715), (0.3141, -0.8433, -0.3997), (0.17, -1.069, -0.374), (0.1963, 0.6444, 0.1866), (0.3627, 0.4405, 0.132), (0.4738, 0.1352, 0.05019), (0.5128, -0.2249, -0.0463), (0.4738, -0.5849, -0.1428), (0.3627, -0.8902, -0.2246), (0.1963, -1.094, -0.2792), (0.17, 0.6191, 0.2814), (0.3141, 0.3936, 0.3071), (0.4103, 0.07392, 0.279), (0.4441, -0.2912, 0.2013), (0.4103, -0.6462, 0.08598), (0.3141, -0.9371, -0.04949), (0.17, -1.12, -0.1845), (0.09823, 0.6005, 0.3508), (0.1814, 0.3592, 0.4352), (0.237, 0.02904, 0.4464), (0.2565, -0.3398, 0.3826), (0.237, -0.6911, 0.2535), (0.1814, -0.9715, 0.07869), (0.09823, -1.138, -0.1151), (0.0, 0.5937, 0.3761), (0.0, 0.3466, 0.4822), (0.0, 0.01262, 0.5077), (0.0, -0.3576, 0.4489), (0.0, -0.7075, 0.3148), (0.0, -0.984, 0.1256), (0.0, -1.145, -0.08971), (0.1968, -1.602, -0.1977), (0.1744, -1.605, -0.216), (0.1744, -1.643, -0.2093), (0.1968, -1.64, -0.191), (0.152, -1.64, -0.191), (0.152, -1.602, -0.1977), (0.2614, 1.366, 0.6824), (0.01318, 1.329, 1.568), (0.1336, 1.351, 1.138), (0.3464, 1.369, 0.3948), (0.0, 1.329, 1.568), (0.0, 1.369, 0.3948), (0.0, 1.351, 1.138), (0.0, 1.366, 0.6824), (0.4004, 1.501, 0.212), (0.0, 1.501, 0.212), (0.4004, 0.887, 0.3202), (0.0, 0.887, 0.3202), (0.3464, 1.042, 0.4523), (0.0, 1.042, 0.4523), (0.01318, 1.234, 1.585), (0.0, 1.234, 1.585), (0.2614, 1.091, 0.7308), (0.1336, 1.166, 1.171), (0.0, 1.166, 1.171), (0.0, 1.091, 0.7308), (0.4745, 0.8088, 0.08337), (0.0, 0.8088, 0.08337), (0.4745, 1.507, -0.03978), (0.0, 1.507, -0.03978), (0.3464, 1.301, 0.4066), (0.0, 1.301, 0.4066), (0.3464, 1.129, 0.4369), (0.0, 1.129, 0.4369), (0.4004, 0.9512, 0.3088), (0.0, 0.9512, 0.3088), (0.4745, 0.8752, 0.07166), (0.0, 0.8752, 0.07166), (0.4745, 1.428, -0.02577), (0.0, 1.428, -0.02577), (0.4004, 1.432, 0.224), (0.0, 1.432, 0.224), (0.0, 1.302, 0.6937), (0.0, 1.311, 1.145), (0.2614, 1.302, 0.6937), (0.1336, 1.311, 1.145), (0.1336, 1.214, 1.162), (0.2614, 1.17, 0.7169), (0.0, 1.17, 0.7169), (0.0, 1.214, 1.162), (0.0, 1.516, 0.1031), (0.4344, 1.516, 0.1031), (0.4344, 1.442, 0.1161), (0.0, 1.442, 0.1161), (0.4344, 0.8452, 0.2214), (0.0, 0.8452, 0.2214), (0.4344, 0.9105, 0.2099), (0.0, 0.9105, 0.2099), (0.516, 0.7972, -0.1705), (0.0, 0.7972, -0.1705), (0.516, 1.459, -0.2646), (0.0, 1.459, -0.2646), (0.516, 0.8622, -0.1707), (0.0, 0.8622, -0.1707), (0.516, 1.382, -0.2527), (0.0, 1.382, -0.2527), (0.5535, 1.226, -0.5224), (0.0, 1.226, -0.523), (0.5447, 1.219, -0.4576), (0.0, 1.219, -0.4576), (0.0, 1.313, -0.367), (0.53, 1.313, -0.368), (0.0, 1.353, -0.4194), (0.5362, 1.353, -0.42), (0.5577, 1.057, -0.5231), (0.0, 1.057, -0.524), (0.5486, 1.074, -0.46), (0.0, 1.074, -0.4603), (0.5546, 0.9395, -0.4795), (0.0, 0.9394, -0.4802), (0.5466, 0.9816, -0.4295), (0.0, 0.9816, -0.4296), (0.5385, 0.8239, -0.3431), (0.0, 0.824, -0.3427), (0.5339, 0.8857, -0.3207), (0.0, 0.8858, -0.32), (0.4266, 1.355, 0.03358), (0.4392, 1.303, -0.001223), (0.4438, 1.24, -0.006134), (0.4392, 1.182, 0.02016), (0.4266, 1.145, 0.07061), (0.4094, 1.381, 0.08894), (0.4692, 1.363, 0.07733), (0.513, 1.316, 0.07455), (0.529, 1.255, 0.08137), (0.513, 1.195, 0.09594), (0.4692, 1.153, 0.1144), (0.4521, 1.373, 0.1356), (0.4833, 1.334, 0.1754), (0.4947, 1.275, 0.1978), (0.4833, 1.213, 0.1968), (0.4521, 1.163, 0.1726), (0.3923, 1.375, 0.15), (0.3797, 1.338, 0.2005), (0.3751, 1.281, 0.2268), (0.3797, 1.217, 0.2219), (0.3923, 1.165, 0.1871), (0.4094, 1.139, 0.1317), (0.5816, -0.1778, -0.1474), (0.5632, -0.08593, -0.1361), (0.5455, 0.001782, -0.1184), (0.5292, 0.08201, -0.0953), (0.515, 0.1517, -0.06749), (0.5033, 0.2081, -0.03609), (0.4945, 0.2491, -0.002321), (0.4892, 0.2731, 0.03253), (0.4874, 0.2793, 0.06713), (0.4892, 0.2672, 0.1001), (0.4945, 0.2375, 0.1303), (0.5033, 0.1913, 0.1564), (0.515, 0.1302, 0.1775), (0.5292, 0.0568, 0.1928), (0.5455, -0.02623, 0.2017), (0.5632, -0.1157, 0.2038), (0.5816, -0.2081, 0.1991), (0.6, -0.2999, 0.1877), (0.6176, -0.3876, 0.1701), (0.6339, -0.4678, 0.1469), (0.6482, -0.5375, 0.1191), (0.6599, -0.5939, 0.08773), (0.6686, -0.6349, 0.05396), (0.674, -0.659, 0.01911), (0.6758, -0.6651, -0.01549), (0.674, -0.653, -0.0485), (0.6686, -0.6233, -0.07865), (0.6599, -0.5771, -0.1048), (0.6482, -0.5161, -0.1259), (0.6339, -0.4426, -0.1412), (0.6176, -0.3596, -0.1501), (0.6, -0.2702, -0.1522), (0.1744, -1.596, -0.00269)], [], [(8, 19, 24, 26), (6, 18, 19, 8), (1, 3, 5, 0), (19, 20, 25, 24), (12, 10, 28, 29), (0, 5, 7, 18), (10, 8, 26, 28), (21, 12, 29, 27), (18, 7, 9, 19), (27, 29, 37, 35), (12, 21, 22, 14), (19, 9, 11, 20), (25, 28, 33, 31), (1, 0, 150, 151), (20, 11, 13, 21), (14, 22, 23, 16), (21, 13, 15, 22), (3, 17, 45, 38), (23, 17, 3, 1), (22, 15, 17, 23), (20, 21, 27, 25), (4, 0, 18, 6), (290, 10, 12, 14), (32, 30, 31, 33), (28, 26, 32, 33), (26, 24, 30, 32), (24, 25, 31, 30), (36, 34, 35, 37), (29, 28, 36, 37), (28, 25, 34, 36), (25, 27, 35, 34), (6, 8, 10, 290), (17, 15, 44, 45), (15, 13, 43, 44), (13, 11, 42, 43), (11, 9, 41, 42), (9, 7, 40, 41), (7, 5, 39, 40), (5, 3, 38, 39), (16, 23, 155, 154), (46, 47, 48), (46, 48, 49), (46, 49, 50), (46, 50, 51), (46, 51, 52), (46, 52, 53), (46, 53, 54), (46, 54, 55), (46, 55, 56), (46, 56, 57), (46, 57, 58), (46, 58, 59), (46, 59, 60), (46, 60, 61), (46, 61, 62), (46, 62, 63), (46, 63, 64), (46, 64, 65), (46, 65, 66), (46, 66, 67), (46, 67, 68), (46, 68, 69), (46, 69, 70), (46, 70, 71), (46, 71, 72), (46, 72, 73), (46, 73, 74), (46, 74, 75), (46, 75, 76), (46, 76, 77), (46, 77, 78), (46, 78, 47), (80, 82, 81, 79), (82, 84, 83, 81), (86, 85, 87, 88), (88, 87, 89, 90), (83, 89, 97, 95), (84, 82, 88, 90), (83, 84, 90, 89), (85, 79, 92, 94), (82, 80, 86, 88), (80, 79, 85, 86), (92, 91, 93, 94), (81, 87, 93, 91), (87, 85, 94, 93), (79, 81, 91, 92), (96, 95, 97, 98), (87, 81, 96, 98), (89, 87, 98, 97), (81, 83, 95, 96), (106, 105, 112, 113), (105, 104, 111, 112), (104, 103, 110, 111), (103, 102, 109, 110), (102, 101, 108, 109), (101, 100, 107, 108), (113, 112, 120, 121), (112, 111, 119, 120), (111, 110, 118, 119), (110, 109, 117, 118), (109, 108, 116, 117), (108, 107, 115, 116), (121, 120, 127, 128), (120, 119, 126, 127), (119, 118, 125, 126), (118, 117, 124, 125), (117, 116, 123, 124), (116, 115, 122, 123), (128, 127, 134, 135), (127, 126, 133, 134), (126, 125, 132, 133), (125, 124, 131, 132), (124, 123, 130, 131), (123, 122, 129, 130), (135, 134, 141, 142), (134, 133, 140, 141), (133, 132, 139, 140), (132, 131, 138, 139), (131, 130, 137, 138), (130, 129, 136, 137), (142, 141, 148, 149), (141, 140, 147, 148), (140, 139, 146, 147), (139, 138, 145, 146), (138, 137, 144, 145), (137, 136, 143, 144), (99, 106, 113), (100, 114, 107), (99, 113, 121), (107, 114, 115), (99, 121, 128), (115, 114, 122), (99, 128, 135), (122, 114, 129), (99, 135, 142), (129, 114, 136), (99, 142, 149), (136, 114, 143), (154, 155, 151, 152), (152, 151, 150, 153), (0, 4, 153, 150), (2, 16, 154, 152), (23, 1, 151, 155), (4, 2, 152, 153), (163, 156, 159, 161), (160, 157, 158, 162), (162, 158, 156, 163), (161, 159, 164, 165), (205, 204, 166, 167), (167, 166, 168, 169), (174, 173, 170, 171), (169, 168, 172, 175), (175, 172, 173, 174), (200, 201, 178, 179), (194, 192, 181, 180), (198, 197, 182, 183), (183, 182, 184, 185), (207, 206, 186, 187), (203, 202, 190, 191), (181, 191, 190, 180), (157, 160, 193, 195), (195, 193, 192, 194), (171, 170, 196, 199), (199, 196, 197, 198), (170, 173, 196), (172, 197, 196, 173), (168, 182, 197, 172), (166, 184, 182, 168), (204, 206, 184, 166), (201, 202, 188, 178), (164, 159, 180, 190), (156, 194, 180, 159), (158, 195, 194, 156), (157, 195, 158), (164, 190, 202, 201), (189, 188, 202, 203), (165, 164, 201, 200), (176, 186, 206, 204), (185, 184, 206, 207), (177, 176, 204, 205), (186, 176, 208, 212), (188, 189, 215, 214), (179, 178, 210, 211), (176, 177, 209, 208), (178, 188, 214, 210), (187, 186, 212, 213), (221, 220, 219, 218), (214, 215, 220, 221), (223, 221, 218, 216), (211, 210, 223, 222), (210, 214, 221, 223), (222, 223, 216, 217), (216, 218, 226, 224), (218, 219, 227, 226), (217, 216, 224, 225), (224, 226, 230, 228), (226, 227, 231, 230), (225, 224, 228, 229), (228, 230, 234, 232), (230, 231, 235, 234), (229, 228, 232, 233), (213, 212, 234, 235), (209, 233, 232, 208), (212, 208, 232, 234), (240, 239, 245, 246), (238, 237, 243, 244), (236, 241, 242), (257, 240, 246), (239, 238, 244, 245), (237, 236, 242, 243), (244, 243, 248, 249), (242, 241, 247), (257, 246, 251), (245, 244, 249, 250), (243, 242, 247, 248), (246, 245, 250, 251), (247, 241, 252), (257, 251, 256), (250, 249, 254, 255), (248, 247, 252, 253), (251, 250, 255, 256), (249, 248, 253, 254), (63, 62, 273, 274), (70, 69, 280, 281), (50, 49, 260, 261), (77, 76, 287, 288), (57, 56, 267, 268), (64, 63, 274, 275), (71, 70, 281, 282), (51, 50, 261, 262), (78, 77, 288, 289), (58, 57, 268, 269), (65, 64, 275, 276), (72, 71, 282, 283), (52, 51, 262, 263), (47, 78, 289, 258), (59, 58, 269, 270), (66, 65, 276, 277), (73, 72, 283, 284), (53, 52, 263, 264), (60, 59, 270, 271), (67, 66, 277, 278), (74, 73, 284, 285), (54, 53, 264, 265), (48, 47, 258, 259), (61, 60, 271, 272), (68, 67, 278, 279), (75, 74, 285, 286), (55, 54, 265, 266), (62, 61, 272, 273), (69, 68, 279, 280), (49, 48, 259, 260), (76, 75, 286, 287), (56, 55, 266, 267), (14, 16, 2, 290), (2, 4, 6, 290)])
me_sphere.polygons.foreach_set('use_smooth', [True] * 256)
_uv = me_sphere.uv_layers.new(name='UVMap')
_uv.uv.foreach_set('vector', [0.7592, 0.1332, 0.7733, 0.1349, 0.7664, 0.1374, 0.759, 0.1356, 0.7578, 0.124, 0.7795, 0.123, 0.7733, 0.1349, 0.7592, 0.1332, 0.7765, 0.09046, 0.797, 0.1076, 0.7949, 0.1151, 0.7708, 0.1021, 0.7733, 0.1349, 0.7781, 0.1431, 0.7679, 0.1492, 0.7664, 0.1374, 0.7721, 0.003326, 0.7706, 0.0002245, 0.7732, 0.0007864, 0.7729, 0.002503, 0.7708, 0.1021, 0.7949, 0.1151, 0.7942, 0.1233, 0.7795, 0.123, 0.7487, 0.1371, 0.7592, 0.1332, 0.759, 0.1356, 0.7524, 0.1451, 0.7772, 0.004475, 0.7721, 0.003326, 0.7729, 0.002503, 0.7748, 0.002992, 0.7795, 0.123, 0.7942, 0.1233, 0.7942, 0.1314, 0.7733, 0.1349, 0.7748, 0.002992, 0.7729, 0.002503, 0.7738, 0.001591, 0.7739, 0.001586, 0.7721, 0.003326, 0.7772, 0.004475, 0.7795, 0.0123, 0.7691, 0.006483, 0.7733, 0.1349, 0.7942, 0.1314, 0.7947, 0.1393, 0.7781, 0.1431, 0.7679, 0.1492, 0.7524, 0.1451, 0.7619, 0.1398, 0.762, 0.1398, 0.7765, 0.09046, 0.7708, 0.1021, 0.7586, 0.08016, 0.7574, 0.07258, 0.7789, 0.0002477, 0.7919, 0.0002245, 0.7906, 0.007733, 0.7772, 0.004475, 0.7691, 0.006483, 0.7795, 0.0123, 0.7682, 0.02191, 0.7649, 0.01129, 0.7772, 0.004475, 0.7906, 0.007733, 0.789, 0.01507, 0.7795, 0.0123, 0.7853, 0.02963, 0.7867, 0.02229, 0.9555, 0.06256, 0.9531, 0.07214, 0.7682, 0.02191, 0.7867, 0.02229, 0.7853, 0.02963, 0.767, 0.03051, 0.7795, 0.0123, 0.789, 0.01507, 0.7867, 0.02229, 0.7682, 0.02191, 0.7789, 0.0002477, 0.7772, 0.004475, 0.7748, 0.002992, 0.7746, 0.0009482, 0.7568, 0.1131, 0.7708, 0.1021, 0.7795, 0.123, 0.7578, 0.124, 0.7659, 0.001812, 0.7706, 0.0002245, 0.7721, 0.003326, 0.7691, 0.006483, 0.7619, 0.1398, 0.7619, 0.1397, 0.762, 0.1398, 0.7619, 0.1398, 0.7524, 0.1451, 0.759, 0.1356, 0.7619, 0.1398, 0.7619, 0.1398, 0.759, 0.1356, 0.7664, 0.1374, 0.7619, 0.1397, 0.7619, 0.1398, 0.7664, 0.1374, 0.7679, 0.1492, 0.762, 0.1398, 0.7619, 0.1397, 0.7738, 0.001475, 0.7738, 0.00149, 0.7739, 0.001586, 0.7738, 0.001591, 0.7729, 0.002503, 0.7732, 0.0007864, 0.7738, 0.001475, 0.7738, 0.001591, 0.7732, 0.0007864, 0.7746, 0.0009482, 0.7738, 0.00149, 0.7738, 0.001475, 0.7746, 0.0009482, 0.7748, 0.002992, 0.7739, 0.001586, 0.7738, 0.00149, 0.7578, 0.124, 0.7592, 0.1332, 0.7487, 0.1371, 0.7466, 0.1267, 0.7867, 0.02229, 0.789, 0.01507, 0.958, 0.05297, 0.9555, 0.06256, 0.789, 0.01507, 0.7906, 0.007733, 0.9599, 0.04327, 0.958, 0.05297, 0.7906, 0.007733, 0.7919, 0.0002245, 0.9618, 0.03357, 0.9599, 0.04327, 0.7947, 0.1393, 0.7942, 0.1314, 0.9322, 0.1416, 0.9316, 0.1492, 0.7942, 0.1314, 0.7942, 0.1233, 0.9327, 0.134, 0.9322, 0.1416, 0.7942, 0.1233, 0.7949, 0.1151, 0.9333, 0.1267, 0.9327, 0.134, 0.7949, 0.1151, 0.797, 0.1076, 0.934, 0.1189, 0.9333, 0.1267, 0.7649, 0.01129, 0.7682, 0.02191, 0.7525, 0.03035, 0.7492, 0.02633, 0.5243, 0.9075, 0.5275, 0.8153, 0.5775, 0.8188, 0.5243, 0.9075, 0.5775, 0.8188, 0.6253, 0.8258, 0.5243, 0.9075, 0.6253, 0.8258, 0.6693, 0.8359, 0.5243, 0.9075, 0.6693, 0.8359, 0.7078, 0.8487, 0.5243, 0.9075, 0.7078, 0.8487, 0.7391, 0.8638, 0.5243, 0.9075, 0.7391, 0.8638, 0.7623, 0.8806, 0.5243, 0.9075, 0.7623, 0.8806, 0.7762, 0.8985, 0.5243, 0.9075, 0.7762, 0.8985, 0.7805, 0.9166, 0.5243, 0.9075, 0.7805, 0.9166, 0.775, 0.9344, 0.5243, 0.9075, 0.775, 0.9344, 0.7598, 0.9512, 0.5243, 0.9075, 0.7598, 0.9512, 0.7355, 0.9663, 0.5243, 0.9075, 0.7355, 0.9663, 0.7031, 0.9792, 0.5243, 0.9075, 0.7031, 0.9792, 0.6639, 0.9893, 0.5243, 0.9075, 0.6639, 0.9893, 0.6193, 0.9962, 0.5243, 0.9075, 0.6193, 0.9962, 0.571, 0.9998, 0.5243, 0.9075, 0.571, 0.9998, 0.521, 0.9998, 0.5243, 0.9075, 0.521, 0.9998, 0.4711, 0.9962, 0.5243, 0.9075, 0.4711, 0.9962, 0.4232, 0.9893, 0.5243, 0.9075, 0.4232, 0.9893, 0.3792, 0.9792, 0.5243, 0.9075, 0.3792, 0.9792, 0.3407, 0.9663, 0.5243, 0.9075, 0.3407, 0.9663, 0.3094, 0.9512, 0.5243, 0.9075, 0.3094, 0.9512, 0.2862, 0.9344, 0.5243, 0.9075, 0.2862, 0.9344, 0.2723, 0.9166, 0.5243, 0.9075, 0.2723, 0.9166, 0.268, 0.8985, 0.5243, 0.9075, 0.268, 0.8985, 0.2736, 0.8806, 0.5243, 0.9075, 0.2736, 0.8806, 0.2887, 0.8639, 0.5243, 0.9075, 0.2887, 0.8639, 0.313, 0.8487, 0.5243, 0.9075, 0.313, 0.8487, 0.3454, 0.8359, 0.5243, 0.9075, 0.3454, 0.8359, 0.3846, 0.8258, 0.5243, 0.9075, 0.3846, 0.8258, 0.4292, 0.8189, 0.5243, 0.9075, 0.4292, 0.8189, 0.4775, 0.8153, 0.5243, 0.9075, 0.4775, 0.8153, 0.5275, 0.8153, 0.8709, 0.4636, 0.8751, 0.479, 0.8447, 0.4826, 0.8528, 0.4529, 0.8751, 0.479, 0.8764, 0.4944, 0.8573, 0.5119, 0.8447, 0.4826, 0.269, 0.4644, 0.2976, 0.4557, 0.3004, 0.4858, 0.2708, 0.485, 0.2708, 0.485, 0.3004, 0.4858, 0.296, 0.5147, 0.268, 0.5049, 0.8573, 0.5119, 0.8613, 0.5183, 0.637, 0.6298, 0.642, 0.6202, 0.8764, 0.4944, 0.8751, 0.479, 0.8822, 0.4794, 0.8822, 0.4979, 0.8573, 0.5119, 0.8764, 0.4944, 0.8822, 0.4979, 0.8613, 0.5183, 0.8563, 0.4471, 0.8528, 0.4529, 0.636, 0.3835, 0.6298, 0.3752, 0.8751, 0.479, 0.8709, 0.4636, 0.8763, 0.4611, 0.8822, 0.4794, 0.8709, 0.4636, 0.8528, 0.4529, 0.8563, 0.4471, 0.8763, 0.4611, 0.636, 0.3835, 0.625, 0.4296, 0.6193, 0.4336, 0.6298, 0.3752, 0.8447, 0.4826, 0.824, 0.483, 0.6193, 0.4336, 0.625, 0.4296, 0.3004, 0.4858, 0.2976, 0.4557, 0.6298, 0.3752, 0.6193, 0.4336, 0.8528, 0.4529, 0.8447, 0.4826, 0.625, 0.4296, 0.636, 0.3835, 0.6414, 0.563, 0.642, 0.6202, 0.637, 0.6298, 0.6308, 0.5571, 0.824, 0.483, 0.8447, 0.4826, 0.6414, 0.563, 0.6308, 0.5571, 0.296, 0.5147, 0.3004, 0.4858, 0.6308, 0.5571, 0.637, 0.6298, 0.8447, 0.4826, 0.8573, 0.5119, 0.642, 0.6202, 0.6414, 0.563, 0.268, 0.1896, 0.2944, 0.122, 0.3316, 0.1527, 0.2917, 0.1992, 0.2944, 0.122, 0.3599, 0.05319, 0.3951, 0.1085, 0.3316, 0.1527, 0.3599, 0.05319, 0.4598, 0.004992, 0.4779, 0.07739, 0.3951, 0.1085, 0.4598, 0.004992, 0.5708, 0.0002245, 0.5657, 0.06591, 0.4779, 0.07739, 0.5708, 0.0002245, 0.6616, 0.02996, 0.6431, 0.07517, 0.5657, 0.06591, 0.6616, 0.02996, 0.7179, 0.07761, 0.7013, 0.09746, 0.6431, 0.07517, 0.2917, 0.1992, 0.3316, 0.1527, 0.3555, 0.186, 0.3079, 0.2149, 0.3316, 0.1527, 0.3951, 0.1085, 0.4182, 0.1579, 0.3555, 0.186, 0.3951, 0.1085, 0.4779, 0.07739, 0.4929, 0.1347, 0.4182, 0.1579, 0.4779, 0.07739, 0.5657, 0.06591, 0.5697, 0.1204, 0.4929, 0.1347, 0.5657, 0.06591, 0.6431, 0.07517, 0.6386, 0.1162, 0.5697, 0.1204, 0.6431, 0.07517, 0.7013, 0.09746, 0.6946, 0.1195, 0.6386, 0.1162, 0.3079, 0.2149, 0.3555, 0.186, 0.3693, 0.2212, 0.3168, 0.2342, 0.3555, 0.186, 0.4182, 0.1579, 0.4336, 0.2055, 0.3693, 0.2212, 0.4182, 0.1579, 0.4929, 0.1347, 0.5065, 0.1875, 0.4336, 0.2055, 0.4929, 0.1347, 0.5697, 0.1204, 0.5793, 0.1695, 0.5065, 0.1875, 0.5697, 0.1204, 0.6386, 0.1162, 0.6436, 0.1538, 0.5793, 0.1695, 0.6386, 0.1162, 0.6946, 0.1195, 0.6961, 0.1408, 0.6436, 0.1538, 0.3168, 0.2342, 0.3693, 0.2212, 0.3743, 0.2589, 0.3183, 0.2555, 0.3693, 0.2212, 0.4336, 0.2055, 0.4432, 0.2546, 0.3743, 0.2589, 0.4336, 0.2055, 0.5065, 0.1875, 0.52, 0.2403, 0.4432, 0.2546, 0.5065, 0.1875, 0.5793, 0.1695, 0.5947, 0.2171, 0.52, 0.2403, 0.5793, 0.1695, 0.6436, 0.1538, 0.6574, 0.189, 0.5947, 0.2171, 0.6436, 0.1538, 0.6961, 0.1408, 0.705, 0.1601, 0.6574, 0.189, 0.3183, 0.2555, 0.3743, 0.2589, 0.3698, 0.2998, 0.3116, 0.2775, 0.3743, 0.2589, 0.4432, 0.2546, 0.4472, 0.3091, 0.3698, 0.2998, 0.4432, 0.2546, 0.52, 0.2403, 0.535, 0.2976, 0.4472, 0.3091, 0.52, 0.2403, 0.5947, 0.2171, 0.6178, 0.2665, 0.535, 0.2976, 0.5947, 0.2171, 0.6574, 0.189, 0.6813, 0.2223, 0.6178, 0.2665, 0.6574, 0.189, 0.705, 0.1601, 0.7212, 0.1758, 0.6813, 0.2223, 0.3116, 0.2775, 0.3698, 0.2998, 0.3513, 0.345, 0.295, 0.2974, 0.3698, 0.2998, 0.4472, 0.3091, 0.4421, 0.3748, 0.3513, 0.345, 0.4472, 0.3091, 0.535, 0.2976, 0.5531, 0.37, 0.4421, 0.3748, 0.535, 0.2976, 0.6178, 0.2665, 0.653, 0.3218, 0.5531, 0.37, 0.6178, 0.2665, 0.6813, 0.2223, 0.7185, 0.253, 0.653, 0.3218, 0.6813, 0.2223, 0.7212, 0.1758, 0.7449, 0.1854, 0.7185, 0.253, 0.268, 0.2467, 0.268, 0.1896, 0.2917, 0.1992, 0.7179, 0.07761, 0.7449, 0.1284, 0.7013, 0.09746, 0.268, 0.2467, 0.2917, 0.1992, 0.3079, 0.2149, 0.7013, 0.09746, 0.7449, 0.1284, 0.6946, 0.1195, 0.268, 0.2467, 0.3079, 0.2149, 0.3168, 0.2342, 0.6946, 0.1195, 0.7449, 0.1284, 0.6961, 0.1408, 0.268, 0.2467, 0.3168, 0.2342, 0.3183, 0.2555, 0.6961, 0.1408, 0.7449, 0.1284, 0.705, 0.1601, 0.268, 0.2467, 0.3183, 0.2555, 0.3116, 0.2775, 0.705, 0.1601, 0.7449, 0.1284, 0.7212, 0.1758, 0.268, 0.2467, 0.3116, 0.2775, 0.295, 0.2974, 0.7212, 0.1758, 0.7449, 0.1284, 0.7449, 0.1854, 0.7492, 0.02633, 0.7525, 0.03035, 0.7495, 0.03355, 0.7454, 0.02799, 0.7474, 0.07696, 0.7574, 0.07258, 0.7586, 0.08016, 0.7515, 0.08253, 0.7708, 0.1021, 0.7568, 0.1131, 0.7515, 0.08253, 0.7586, 0.08016, 0.7579, 0.008821, 0.7649, 0.01129, 0.7492, 0.02633, 0.7454, 0.02799, 0.7682, 0.02191, 0.767, 0.03051, 0.7495, 0.03355, 0.7525, 0.03035, 0.7568, 0.1131, 0.7454, 0.1089, 0.7474, 0.07696, 0.7515, 0.08253, 0.1101, 0.149, 0.1673, 0.1738, 0.1638, 0.2439, 0.08391, 0.2118, 0.194, 0.0002245, 0.1937, 0.003473, 0.1826, 0.06342, 0.1546, 0.04868, 0.1546, 0.04868, 0.1826, 0.06342, 0.1673, 0.1738, 0.1101, 0.149, 0.08391, 0.2118, 0.1638, 0.2439, 0.1439, 0.2982, 0.06172, 0.2596, 0.04435, 0.7166, 0.1371, 0.6813, 0.1399, 0.7053, 0.05455, 0.7415, 0.05455, 0.7415, 0.1399, 0.7053, 0.1546, 0.7563, 0.07318, 0.7857, 0.1341, 0.9443, 0.1616, 0.9317, 0.1684, 0.9886, 0.1685, 0.9917, 0.07318, 0.7857, 0.1546, 0.7563, 0.1546, 0.8268, 0.0968, 0.8483, 0.0968, 0.8483, 0.1546, 0.8268, 0.1616, 0.9317, 0.1341, 0.9443, 0.0505, 0.2843, 0.1399, 0.322, 0.1352, 0.3529, 0.03734, 0.3164, 0.1832, 0.1724, 0.2452, 0.1609, 0.257, 0.2299, 0.1784, 0.2394, 0.2325, 0.8422, 0.1723, 0.8262, 0.1739, 0.7607, 0.25, 0.7746, 0.25, 0.7746, 0.1739, 0.7607, 0.1544, 0.7093, 0.2565, 0.7175, 0.2586, 0.6926, 0.1522, 0.682, 0.1481, 0.6478, 0.2618, 0.6574, 0.2625, 0.3124, 0.1567, 0.3209, 0.159, 0.2932, 0.261, 0.2874, 0.257, 0.2299, 0.261, 0.2874, 0.159, 0.2932, 0.1784, 0.2394, 0.1937, 0.003473, 0.194, 0.0002245, 0.2223, 0.0542, 0.1921, 0.06282, 0.1921, 0.06282, 0.2223, 0.0542, 0.2452, 0.1609, 0.1832, 0.1724, 0.1685, 0.9917, 0.1684, 0.9886, 0.1725, 0.9308, 0.2008, 0.942, 0.2008, 0.942, 0.1725, 0.9308, 0.1723, 0.8262, 0.2325, 0.8422, 0.1684, 0.9886, 0.1616, 0.9317, 0.1725, 0.9308, 0.1546, 0.8268, 0.1723, 0.8262, 0.1725, 0.9308, 0.1616, 0.9317, 0.1546, 0.7563, 0.1739, 0.7607, 0.1723, 0.8262, 0.1546, 0.8268, 0.1399, 0.7053, 0.1544, 0.7093, 0.1739, 0.7607, 0.1546, 0.7563, 0.1371, 0.6813, 0.1522, 0.682, 0.1544, 0.7093, 0.1399, 0.7053, 0.1399, 0.322, 0.1567, 0.3209, 0.153, 0.3548, 0.1352, 0.3529, 0.1439, 0.2982, 0.1638, 0.2439, 0.1784, 0.2394, 0.159, 0.2932, 0.1673, 0.1738, 0.1832, 0.1724, 0.1784, 0.2394, 0.1638, 0.2439, 0.1826, 0.06342, 0.1921, 0.06282, 0.1832, 0.1724, 0.1673, 0.1738, 0.1937, 0.003473, 0.1921, 0.06282, 0.1826, 0.06342, 0.1439, 0.2982, 0.159, 0.2932, 0.1567, 0.3209, 0.1399, 0.322, 0.265, 0.3471, 0.153, 0.3548, 0.1567, 0.3209, 0.2625, 0.3124, 0.06172, 0.2596, 0.1439, 0.2982, 0.1399, 0.322, 0.0505, 0.2843, 0.1332, 0.6496, 0.1481, 0.6478, 0.1522, 0.682, 0.1371, 0.6813, 0.2565, 0.7175, 0.1544, 0.7093, 0.1522, 0.682, 0.2586, 0.6926, 0.03212, 0.6838, 0.1332, 0.6496, 0.1371, 0.6813, 0.04435, 0.7166, 0.1481, 0.6478, 0.1332, 0.6496, 0.1279, 0.5963, 0.1412, 0.5938, 0.153, 0.3548, 0.265, 0.3471, 0.2675, 0.4052, 0.144, 0.4055, 0.03734, 0.3164, 0.1352, 0.3529, 0.1286, 0.3994, 0.01953, 0.3705, 0.1332, 0.6496, 0.03212, 0.6838, 0.01396, 0.6213, 0.1279, 0.5963, 0.1352, 0.3529, 0.153, 0.3548, 0.144, 0.4055, 0.1286, 0.3994, 0.2618, 0.6574, 0.1481, 0.6478, 0.1412, 0.5938, 0.2659, 0.5963, 0.139, 0.4361, 0.2675, 0.4371, 0.2674, 0.4685, 0.1347, 0.4668, 0.144, 0.4055, 0.2675, 0.4052, 0.2675, 0.4371, 0.139, 0.4361, 0.1257, 0.4375, 0.139, 0.4361, 0.1347, 0.4668, 0.1216, 0.4694, 0.01953, 0.3705, 0.1286, 0.3994, 0.1257, 0.4375, 0.009298, 0.4163, 0.1286, 0.3994, 0.144, 0.4055, 0.139, 0.4361, 0.1257, 0.4375, 0.009298, 0.4163, 0.1257, 0.4375, 0.1216, 0.4694, 0.00328, 0.456, 0.1216, 0.4694, 0.1347, 0.4668, 0.1358, 0.5001, 0.1218, 0.501, 0.1347, 0.4668, 0.2674, 0.4685, 0.2675, 0.5019, 0.1358, 0.5001, 0.00328, 0.456, 0.1216, 0.4694, 0.1218, 0.501, 0.0002245, 0.5002, 0.1218, 0.501, 0.1358, 0.5001, 0.1352, 0.5234, 0.1213, 0.5249, 0.1358, 0.5001, 0.2675, 0.5019, 0.2672, 0.5246, 0.1352, 0.5234, 0.0002245, 0.5002, 0.1218, 0.501, 0.1213, 0.5249, 0.0009106, 0.5321, 0.1213, 0.5249, 0.1352, 0.5234, 0.1373, 0.5581, 0.1224, 0.5605, 0.1352, 0.5234, 0.2672, 0.5246, 0.2667, 0.559, 0.1373, 0.5581, 0.0009106, 0.5321, 0.1213, 0.5249, 0.1224, 0.5605, 0.005839, 0.5785, 0.2659, 0.5963, 0.1412, 0.5938, 0.1373, 0.5581, 0.2667, 0.559, 0.01396, 0.6213, 0.005839, 0.5785, 0.1224, 0.5605, 0.1279, 0.5963, 0.1412, 0.5938, 0.1279, 0.5963, 0.1224, 0.5605, 0.1373, 0.5581, 0.7454, 0.1834, 0.7454, 0.1701, 0.7607, 0.1774, 0.7566, 0.1848, 0.7508, 0.1584, 0.7619, 0.1507, 0.7714, 0.1663, 0.7656, 0.1714, 0.7763, 0.1497, 0.7897, 0.1564, 0.7787, 0.1614, 0.7523, 0.1958, 0.7454, 0.1834, 0.7566, 0.1848, 0.7454, 0.1701, 0.7508, 0.1584, 0.7656, 0.1714, 0.7607, 0.1774, 0.7619, 0.1507, 0.7763, 0.1497, 0.7787, 0.1614, 0.7714, 0.1663, 0.7656, 0.1714, 0.7714, 0.1663, 0.7808, 0.1751, 0.7757, 0.1809, 0.7787, 0.1614, 0.7897, 0.1564, 0.7851, 0.1677, 0.7523, 0.1958, 0.7566, 0.1848, 0.7629, 0.1909, 0.7607, 0.1774, 0.7656, 0.1714, 0.7757, 0.1809, 0.7699, 0.186, 0.7714, 0.1663, 0.7787, 0.1614, 0.7851, 0.1677, 0.7808, 0.1751, 0.7566, 0.1848, 0.7607, 0.1774, 0.7699, 0.186, 0.7629, 0.1909, 0.7851, 0.1677, 0.7897, 0.1564, 0.7965, 0.1693, 0.7523, 0.1958, 0.7629, 0.1909, 0.7652, 0.2018, 0.7699, 0.186, 0.7757, 0.1809, 0.7905, 0.1944, 0.7791, 0.2021, 0.7808, 0.1751, 0.7851, 0.1677, 0.7965, 0.1693, 0.7962, 0.1827, 0.7629, 0.1909, 0.7699, 0.186, 0.7791, 0.2021, 0.7652, 0.2018, 0.7757, 0.1809, 0.7808, 0.1751, 0.7962, 0.1827, 0.7905, 0.1944, 0.5275, 0.6303, 0.5774, 0.6338, 0.6214, 0.682, 0.5997, 0.6804, 0.2735, 0.6957, 0.2887, 0.6789, 0.4958, 0.7016, 0.4892, 0.7089, 0.664, 0.8043, 0.6193, 0.8113, 0.6396, 0.7591, 0.659, 0.7561, 0.4232, 0.8044, 0.3792, 0.7943, 0.5352, 0.7517, 0.5543, 0.7561, 0.7623, 0.6956, 0.7763, 0.7134, 0.7078, 0.7166, 0.7017, 0.7088, 0.4774, 0.6303, 0.5275, 0.6303, 0.5997, 0.6804, 0.5779, 0.6804, 0.268, 0.7136, 0.2735, 0.6957, 0.4892, 0.7089, 0.4868, 0.7166, 0.7032, 0.7942, 0.664, 0.8043, 0.659, 0.7561, 0.676, 0.7517, 0.4711, 0.8113, 0.4232, 0.8044, 0.5543, 0.7561, 0.5751, 0.7591, 0.7392, 0.6788, 0.7623, 0.6956, 0.7017, 0.7088, 0.6917, 0.7015, 0.4292, 0.6339, 0.4774, 0.6303, 0.5779, 0.6804, 0.5569, 0.682, 0.2723, 0.7317, 0.268, 0.7136, 0.4868, 0.7166, 0.4887, 0.7245, 0.7356, 0.7813, 0.7032, 0.7942, 0.676, 0.7517, 0.6901, 0.7461, 0.521, 0.8149, 0.4711, 0.8113, 0.5751, 0.7591, 0.5968, 0.7607, 0.7078, 0.6636, 0.7392, 0.6788, 0.6917, 0.7015, 0.678, 0.695, 0.3846, 0.6409, 0.4292, 0.6339, 0.5569, 0.682, 0.5375, 0.685, 0.2863, 0.7495, 0.2723, 0.7317, 0.4887, 0.7245, 0.4948, 0.7323, 0.7598, 0.7662, 0.7356, 0.7813, 0.6901, 0.7461, 0.7007, 0.7395, 0.6694, 0.6508, 0.7078, 0.6636, 0.678, 0.695, 0.6613, 0.6894, 0.3453, 0.651, 0.3846, 0.6409, 0.5375, 0.685, 0.5205, 0.6894, 0.3094, 0.7663, 0.2863, 0.7495, 0.4948, 0.7323, 0.5048, 0.7396, 0.775, 0.7494, 0.7598, 0.7662, 0.7007, 0.7395, 0.7073, 0.7322, 0.5711, 0.8149, 0.521, 0.8149, 0.5968, 0.7607, 0.6186, 0.7606, 0.6253, 0.6407, 0.6694, 0.6508, 0.6613, 0.6894, 0.6422, 0.685, 0.313, 0.6638, 0.3453, 0.651, 0.5205, 0.6894, 0.5064, 0.695, 0.3408, 0.7814, 0.3094, 0.7663, 0.5048, 0.7396, 0.5185, 0.7461, 0.7806, 0.7316, 0.775, 0.7494, 0.7073, 0.7322, 0.7097, 0.7245, 0.5774, 0.6338, 0.6253, 0.6407, 0.6422, 0.685, 0.6214, 0.682, 0.2887, 0.6789, 0.313, 0.6638, 0.5064, 0.695, 0.4958, 0.7016, 0.6193, 0.8113, 0.5711, 0.8149, 0.6186, 0.7606, 0.6396, 0.7591, 0.3792, 0.7943, 0.3408, 0.7814, 0.5185, 0.7461, 0.5352, 0.7517, 0.7763, 0.7134, 0.7806, 0.7316, 0.7097, 0.7245, 0.7078, 0.7166, 0.7691, 0.006483, 0.7649, 0.01129, 0.7579, 0.008821, 0.7659, 0.001812, 0.7454, 0.1089, 0.7568, 0.1131, 0.7578, 0.124, 0.7466, 0.1267])
me_sphere.materials.append(mat_birdmat0)
me_sphere.use_remesh_preserve_volume = False
me_sphere.use_remesh_preserve_attributes = False
me_sphere.use_mirror_vertex_groups = False
me_sphere.update()
arm_leverbone = bpy.data.armatures.new('leverbone')  # bones are not reproduced
arm_skel = bpy.data.armatures.new('skel')  # bones are not reproduced

# ---- objects
ob_grass4 = bpy.data.objects.new('grass4', me_cube_004)
ob_grass3 = bpy.data.objects.new('grass3', me_cube_003)
ob_grass2 = bpy.data.objects.new('grass2', me_cube_002)
ob_grass1 = bpy.data.objects.new('grass1', me_cube_001)
ob_grass0 = bpy.data.objects.new('grass0', me_cube)
ob_stairs = bpy.data.objects.new('stairs', me_plane)
ob_area = bpy.data.objects.new('area', me_areamesh)
ob_waterholder = bpy.data.objects.new('waterholder', me_waterholdermesh)
ob_lamp = bpy.data.objects.new('Lamp', light_lamp)
ob_camera = bpy.data.objects.new('Camera', cam_camera)
ob_sun = bpy.data.objects.new('Sun', light_sun)
ob_window = bpy.data.objects.new('window', me_plane_001)
ob_lever = bpy.data.objects.new('lever', arm_leverbone)
ob_powerbox = bpy.data.objects.new('powerbox', me_powerboxmesh)
ob_armature = bpy.data.objects.new('Armature', arm_skel)
ob_sphere = bpy.data.objects.new('Sphere', me_sphere)

# ---- transforms, parenting, visibility, modifiers, constraints
ob_grass4.location = (0.0, 0.7824, 0.0)
ob_grass4.scale = (0.3, 0.5249, 0.1852)
ob_grass4.lineart.crease_threshold = 0.0
ob_grass3.location = (0.0, 0.639, 0.0)
ob_grass3.scale = (0.3, 0.5249, 0.1852)
ob_grass3.lineart.crease_threshold = 0.0
ob_grass2.location = (0.0, -0.3377, 0.0)
ob_grass2.scale = (0.3, 0.5249, 0.1852)
ob_grass2.lineart.crease_threshold = 0.0
ob_grass1.location = (0.0, 0.3826, 0.0)
ob_grass1.scale = (0.3, 0.5249, 0.1852)
ob_grass1.lineart.crease_threshold = 0.0
ob_grass0.location = (0.0, 0.0, 0.0)
ob_grass0.scale = (0.3, 0.5249, 0.1852)
ob_grass0.lineart.crease_threshold = 0.0
ob_stairs.location = (7.874, 0.0, 0.0)
ob_stairs.scale = (0.4, 0.4, 0.4)
ob_stairs.lineart.crease_threshold = 0.0
ob_area.location = (0.0, -4.126, 0.0)
ob_area.scale = (0.96, 0.96, 0.96)
ob_area.lineart.crease_threshold = 0.0
ob_waterholder.location = (0.0, 4.677, 0.0)
ob_waterholder.scale = (1.0, 1.0, 0.05876)
ob_waterholder.lock_rotations_4d = False
ob_waterholder.empty_display_type = 'ARROWS'
ob_waterholder.lineart.crease_threshold = 0.0
ob_lamp.location = (4.076, 1.005, 5.904)
ob_lamp.rotation_euler = (0.6503, 0.05522, 1.866)
ob_lamp.lock_rotations_4d = False
ob_lamp.empty_display_type = 'ARROWS'
ob_lamp.color = (0.0, 0.0, 0.0, 0.0)
ob_lamp.lineart.crease_threshold = 0.0
ob_camera.location = (0.0, 0.0, 5.579)
ob_camera.lock_rotations_4d = False
ob_camera.empty_display_type = 'ARROWS'
ob_camera.color = (0.0, 0.0, 0.0, 0.0)
ob_camera.display_type = 'WIRE'
ob_camera.lineart.crease_threshold = 0.0
ob_sun.location = (0.0, 0.736, 1.306)
ob_sun.hide_render = True
ob_sun.lineart.crease_threshold = 0.0
ob_window.location = (0.0, 0.0, 0.0)
ob_window.scale = (0.8, 1.0, 1.0)
ob_window.lineart.crease_threshold = 0.0
ob_lever.location = (-5.777, 0.0, 0.1087)
ob_lever.show_in_front = True
ob_lever.lineart.crease_threshold = 0.0
ob_powerbox.parent = ob_lever
ob_powerbox.matrix_parent_inverse = Matrix(((1.0, 0.0, 0.0, 0.0), (0.0, 1.0, 0.0, 0.0), (0.0, 0.0, 1.0, -0.1087), (0.0, 0.0, 0.0, 1.0)))
ob_powerbox.location = (0.0, 0.0, 0.0)
ob_powerbox.lineart.crease_threshold = 0.0
_vg = ob_powerbox.vertex_groups.new(name='handle')
_vg.add([64, 65, 66, 67, 68, 69, 70, 71, 72, 73, 74, 75, 76, 77, 78, 79, 80, 81, 82, 83, 84, 85, 86, 87, 88, 89, 90, 91, 92, 93, 94, 95, 96, 97, 98, 99, 100, 101, 102, 103, 104, 105, 106, 107, 108, 109, 110, 111, 112, 113, 114, 115, 116, 117, 118, 119, 120, 121, 122, 123, 124, 125, 126, 127, 128, 129], 1.0, 'REPLACE')
_vg = ob_powerbox.vertex_groups.new(name='leverbone')
_vg.add([64, 65, 66, 67, 68, 69, 70, 71, 72, 73, 74, 75, 76, 77, 78, 79, 80, 81, 82, 83, 84, 85, 86, 87, 88, 89, 90, 91, 92, 93, 94, 95, 96, 97, 98, 99, 100, 101, 102, 103, 104, 105, 106, 107, 108, 109, 110, 111, 112, 113, 114, 115, 116, 117, 118, 119, 120, 121, 122, 123, 124, 125, 126, 127, 128, 129], 1.0, 'REPLACE')
_vg = ob_powerbox.vertex_groups.new(name='root')
for _i, _w in zip([0, 1, 2, 3, 4, 5, 6, 7, 8, 9, 10, 11, 12, 13, 14, 15, 16, 17, 18, 19, 20, 21, 22, 23, 24, 25, 26, 27, 28, 29, 30, 31, 32, 33, 34, 35, 36, 37, 38, 39, 40, 41, 42, 43, 44, 45, 46, 47, 48, 49, 50, 51, 52, 53, 54, 55, 56, 57, 58, 59, 60, 61, 62, 63, 103, 120, 121, 123, 128, 129], [1.0, 1.0, 1.0, 1.0, 1.0, 1.0, 1.0, 0.9999, 1.0, 1.0, 1.0, 1.0, 0.9971, 1.0, 1.0, 1.0, 1.0, 1.0, 1.0, 1.0, 1.0, 1.0, 1.0, 1.0, 0.9796, 1.0, 1.0, 1.0, 1.0, 1.0, 0.9932, 1.0, 1.0, 1.0, 0.9988, 1.0, 0.9331, 1.0, 1.0, 1.0, 0.9981, 1.0, 1.0, 0.9953, 1.0, 1.0, 1.0, 0.9898, 1.0, 1.0, 0.9997, 1.0, 0.982, 0.9707, 1.0, 1.0, 1.0, 1.0, 1.0, 1.0, 0.9943, 1.0, 0.988, 0.9785, 0.0, 0.0, 0.0, 0.0, 0.0, 0.0]): _vg.add([_i], _w, 'REPLACE')
_m = ob_powerbox.modifiers.new('Armature', 'ARMATURE')
_m.object = ob_lever
ob_armature.location = (0.0, 0.0, 1.086)
ob_armature.rotation_euler = (1.584, 2.22e-16, 2.249e-16)
ob_armature.scale = (0.4217, 0.4217, 0.4217)
ob_armature.lineart.crease_threshold = 0.0
ob_sphere.location = (0.0, 0.0, 1.086)
ob_sphere.rotation_euler = (1.745, 2.187e-16, 2.606e-16)
ob_sphere.lineart.crease_threshold = 0.0
_m = ob_sphere.modifiers.new('Mirror', 'MIRROR')
_m.use_clip = True
_m.use_mirror_u = True
_m.use_mirror_v = True

# ---- collection membership
col_collection_1.objects.link(ob_grass4)
col_collection_1.objects.link(ob_grass3)
col_collection_1.objects.link(ob_grass2)
col_collection_1.objects.link(ob_grass1)
col_collection_1.objects.link(ob_grass0)
col_collection_1.objects.link(ob_stairs)
col_collection_1.objects.link(ob_area)
col_collection_1.objects.link(ob_waterholder)
col_collection_1.objects.link(ob_lamp)
col_collection_1.objects.link(ob_camera)
col_collection_2.objects.link(ob_sun)
col_collection_2.objects.link(ob_window)
col_collection_2.objects.link(ob_lever)
col_collection_2.objects.link(ob_powerbox)
col_collection_11.objects.link(ob_armature)
col_collection_11.objects.link(ob_sphere)

# ---- scene / render settings (as saved in the file)
scene.camera = ob_camera
scene.frame_start = 1; scene.frame_end = 250; scene.frame_set(2)
scene.render.engine = 'BLENDER_EEVEE_NEXT'
scene.render.resolution_percentage = 50
scene.render.dither_intensity = 0.0
scene.render.film_transparent = True
scene.cycles.use_denoising = False
scene.cycles.samples = 10
scene.cycles.sampling_pattern = 'TABULATED_SOBOL'
scene.cycles.light_sampling_threshold = 0.0
scene.cycles.use_adaptive_sampling = False
scene.cycles.use_light_tree = False
scene.cycles.blur_glossy = 0.0
scene.cycles.pixel_filter_type = 'GAUSSIAN'
scene.cycles.sample_clamp_indirect = 0.0
scene.view_settings.view_transform = 'Standard'
bpy.context.view_layer.update()
